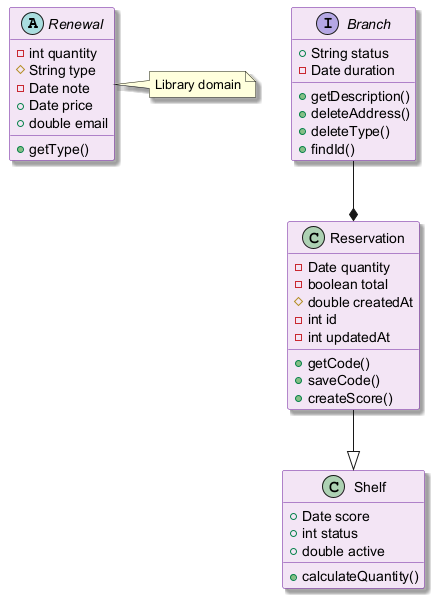

The diagram above was rendered by PlantUML. Its source (embedded in the PNG):
@startuml
skinparam backgroundColor #FFFFFF
skinparam classBackgroundColor #F3E5F5
skinparam classBorderColor #6A1B9A
skinparam shadowing true
abstract class Renewal {
  -int quantity
  #String type
  -Date note
  +Date price
  +double email
  +getType()
}
class Shelf {
  +Date score
  +int status
  +double active
  +calculateQuantity()
}
interface Branch {
  +String status
  -Date duration
  +getDescription()
  +deleteAddress()
  +deleteType()
  +findId()
}
class Reservation {
  -Date quantity
  -boolean total
  #double createdAt
  -int id
  -int updatedAt
  +getCode()
  +saveCode()
  +createScore()
}
Reservation --|> Shelf
Branch --* Reservation
note right of Renewal : Library domain
@enduml